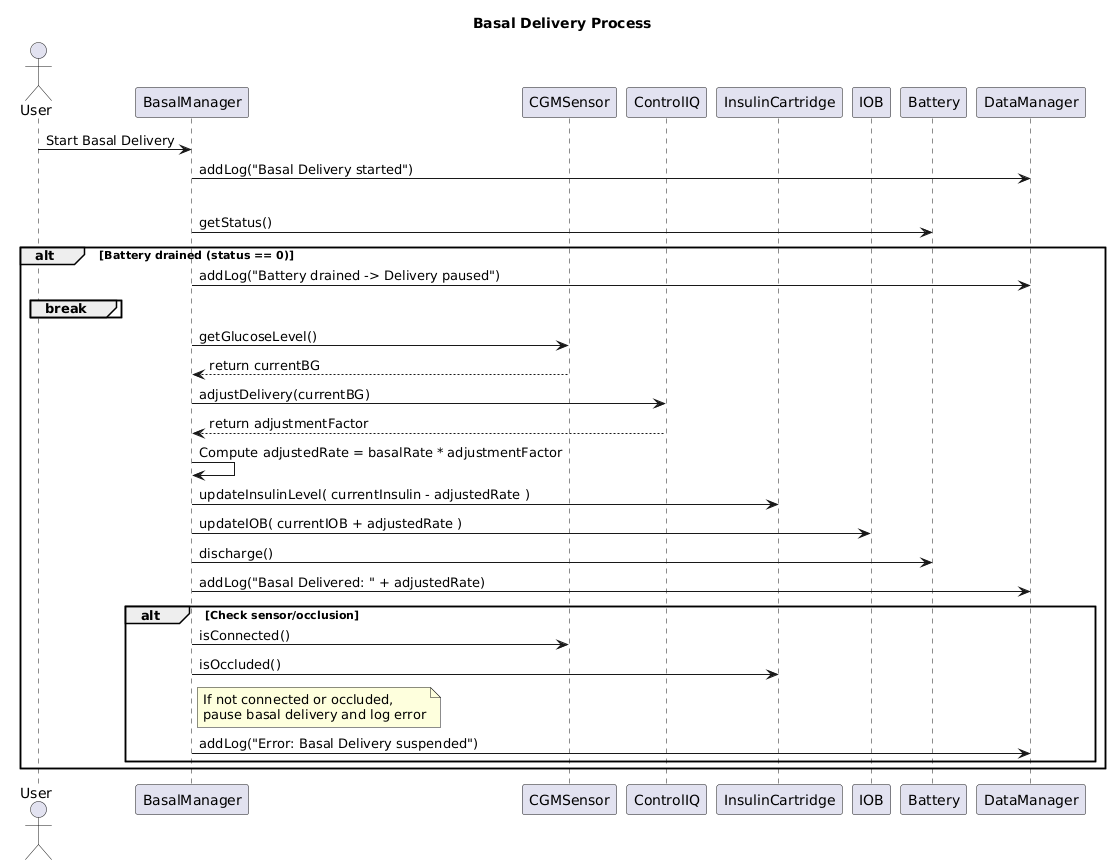

The diagram above was rendered by PlantUML. Its source (embedded in the PNG):
@startuml
title Basal Delivery Process

actor User
participant "BasalManager" as BM
participant "CGMSensor" as CGM
participant "ControlIQ" as CIQ
participant "InsulinCartridge" as IC
participant "IOB" as IOB
participant "Battery" as Bat
participant "DataManager" as DM

' --- Basal Delivery Start ---
User -> BM: Start Basal Delivery
BM -> DM: addLog("Basal Delivery started")

' --- Basal Delivery Cycle ---
loop Each cycle (every 10 sec)
    BM -> Bat: getStatus()
    alt Battery drained (status == 0)
        BM -> DM: addLog("Battery drained -> Delivery paused")
        break
    end

    BM -> CGM: getGlucoseLevel()
    CGM --> BM: return currentBG
    BM -> CIQ: adjustDelivery(currentBG)
    CIQ --> BM: return adjustmentFactor
    BM -> BM: Compute adjustedRate = basalRate * adjustmentFactor
    
    BM -> IC: updateInsulinLevel( currentInsulin - adjustedRate )
    BM -> IOB: updateIOB( currentIOB + adjustedRate )
    BM -> Bat: discharge()
    BM -> DM: addLog("Basal Delivered: " + adjustedRate)
    
    alt Check sensor/occlusion
        BM -> CGM: isConnected()
        BM -> IC: isOccluded()
        note right of BM: If not connected or occluded,\npause basal delivery and log error
        BM -> DM: addLog("Error: Basal Delivery suspended")
    end
end
@enduml